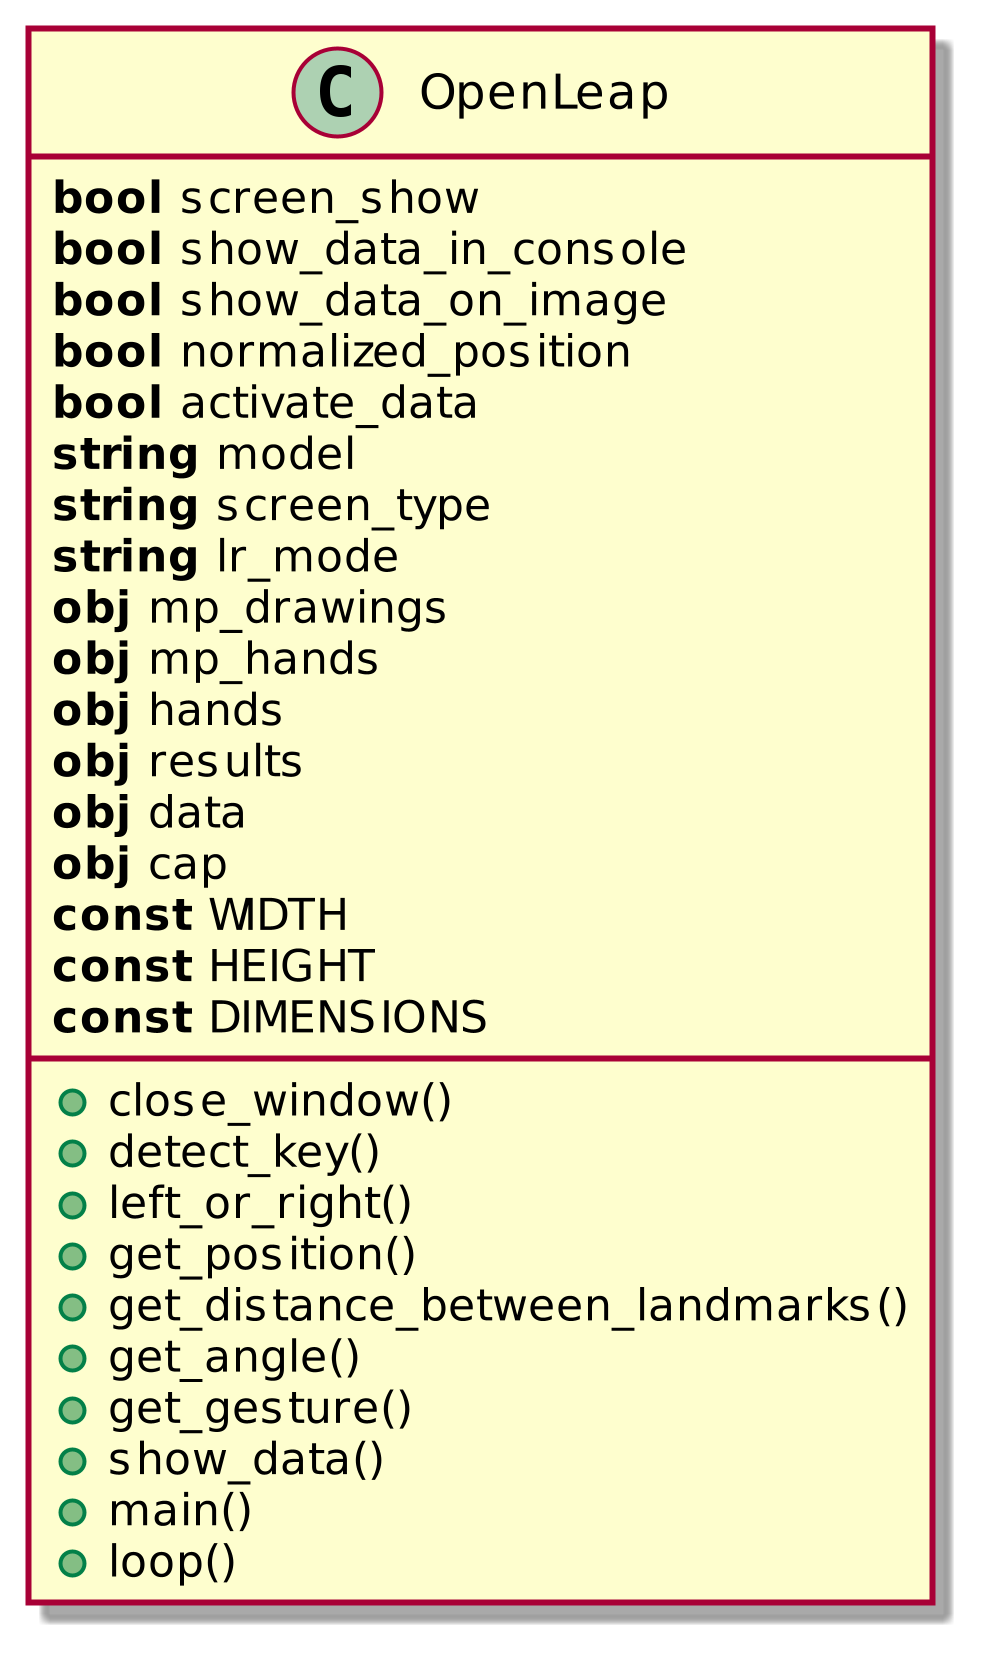

The diagram above was rendered by PlantUML. Its source (embedded in the PNG):
@startuml

scale 5

class OpenLeap{

    +close_window()
    +detect_key()
    +left_or_right()
    +get_position()
    +get_distance_between_landmarks()
    +get_angle()
    +get_gesture()
    +show_data()
    +main()
    +loop()

    **bool** screen_show
    **bool** show_data_in_console
    **bool** show_data_on_image
    **bool** normalized_position
    **bool** activate_data
    **string** model
    **string** screen_type
    **string** lr_mode
    **obj** mp_drawings
    **obj** mp_hands
    **obj** hands 
    **obj** results
    **obj** data
    **obj** cap
    **const** WIDTH
    **const** HEIGHT
    **const** DIMENSIONS
}

@enduml